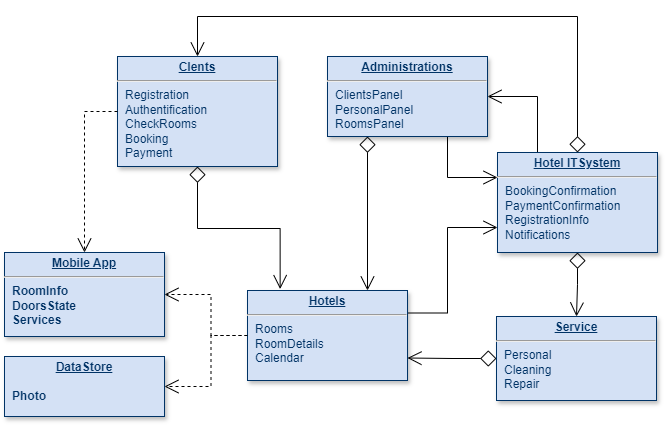

The diagram above was exported from draw.io. Its source (the exported page's mxGraphModel, read from the mxfile embedded in the PNG):
<mxGraphModel dx="1793" dy="2144" grid="1" gridSize="10" guides="1" tooltips="1" connect="1" arrows="1" fold="1" page="1" pageScale="1" pageWidth="826" pageHeight="1169" background="none" math="0" shadow="0">
  <root>
    <mxCell id="0" />
    <mxCell id="1" parent="0" />
    <mxCell id="H_k_wE4bWwtlAT0vx6vJ-122" style="edgeStyle=orthogonalEdgeStyle;rounded=0;orthogonalLoop=1;jettySize=auto;html=1;exitX=0.25;exitY=1;exitDx=0;exitDy=0;entryX=0.75;entryY=0;entryDx=0;entryDy=0;endSize=12;startSize=14;endArrow=open;endFill=0;startArrow=diamond;startFill=0;" edge="1" parent="1" source="H_k_wE4bWwtlAT0vx6vJ-114" target="H_k_wE4bWwtlAT0vx6vJ-115">
      <mxGeometry relative="1" as="geometry" />
    </mxCell>
    <mxCell id="H_k_wE4bWwtlAT0vx6vJ-131" style="edgeStyle=orthogonalEdgeStyle;rounded=0;orthogonalLoop=1;jettySize=auto;html=1;entryX=0;entryY=0.25;entryDx=0;entryDy=0;exitX=0.75;exitY=1;exitDx=0;exitDy=0;endSize=12;startSize=14;endArrow=open;endFill=0;" edge="1" parent="1" source="H_k_wE4bWwtlAT0vx6vJ-114" target="H_k_wE4bWwtlAT0vx6vJ-117">
      <mxGeometry relative="1" as="geometry" />
    </mxCell>
    <mxCell id="H_k_wE4bWwtlAT0vx6vJ-114" value="&lt;p style=&quot;text-decoration-line: underline; margin: 4px 0px 0px; text-align: center;&quot;&gt;&lt;strong&gt;Administrations&lt;/strong&gt;&lt;/p&gt;&lt;hr&gt;&lt;p style=&quot;margin: 0px 0px 0px 8px;&quot;&gt;ClientsPanel&lt;/p&gt;&lt;p style=&quot;margin: 0px 0px 0px 8px;&quot;&gt;PersonalPanel&lt;/p&gt;&lt;p style=&quot;margin: 0px 0px 0px 8px;&quot;&gt;RoomsPanel&lt;/p&gt;" style="verticalAlign=top;align=left;overflow=fill;fontSize=12;fontFamily=Helvetica;html=1;strokeColor=#003366;shadow=1;fillColor=#D4E1F5;fontColor=#003366" vertex="1" parent="1">
      <mxGeometry x="433" y="-1020" width="160" height="80" as="geometry" />
    </mxCell>
    <mxCell id="H_k_wE4bWwtlAT0vx6vJ-125" style="edgeStyle=orthogonalEdgeStyle;rounded=0;orthogonalLoop=1;jettySize=auto;html=1;entryX=1;entryY=0.5;entryDx=0;entryDy=0;dashed=1;endArrow=open;endFill=0;endSize=12;startSize=14;" edge="1" parent="1" source="H_k_wE4bWwtlAT0vx6vJ-115" target="H_k_wE4bWwtlAT0vx6vJ-120">
      <mxGeometry relative="1" as="geometry" />
    </mxCell>
    <mxCell id="H_k_wE4bWwtlAT0vx6vJ-134" style="edgeStyle=orthogonalEdgeStyle;rounded=0;orthogonalLoop=1;jettySize=auto;html=1;exitX=1;exitY=0.25;exitDx=0;exitDy=0;endSize=12;startSize=14;endArrow=open;endFill=0;entryX=0;entryY=0.75;entryDx=0;entryDy=0;" edge="1" parent="1" source="H_k_wE4bWwtlAT0vx6vJ-115" target="H_k_wE4bWwtlAT0vx6vJ-117">
      <mxGeometry relative="1" as="geometry">
        <mxPoint x="573" y="-741" as="sourcePoint" />
        <mxPoint x="493" y="-860" as="targetPoint" />
        <Array as="points">
          <mxPoint x="553" y="-763" />
          <mxPoint x="553" y="-849" />
        </Array>
      </mxGeometry>
    </mxCell>
    <mxCell id="H_k_wE4bWwtlAT0vx6vJ-115" value="&lt;p style=&quot;text-decoration-line: underline; margin: 4px 0px 0px; text-align: center;&quot;&gt;&lt;b&gt;Hotels&lt;/b&gt;&lt;/p&gt;&lt;hr&gt;&lt;p style=&quot;margin: 0px 0px 0px 8px;&quot;&gt;Rooms&lt;/p&gt;&lt;p style=&quot;margin: 0px 0px 0px 8px;&quot;&gt;RoomDetails&lt;/p&gt;&lt;p style=&quot;margin: 0px 0px 0px 8px;&quot;&gt;Calendar&lt;/p&gt;" style="verticalAlign=top;align=left;overflow=fill;fontSize=12;fontFamily=Helvetica;html=1;strokeColor=#003366;shadow=1;fillColor=#D4E1F5;fontColor=#003366" vertex="1" parent="1">
      <mxGeometry x="353" y="-786" width="160" height="90" as="geometry" />
    </mxCell>
    <mxCell id="H_k_wE4bWwtlAT0vx6vJ-121" style="edgeStyle=orthogonalEdgeStyle;rounded=0;orthogonalLoop=1;jettySize=auto;html=1;exitX=0.5;exitY=1;exitDx=0;exitDy=0;entryX=0.204;entryY=-0.016;entryDx=0;entryDy=0;entryPerimeter=0;startArrow=diamond;startFill=0;endSize=12;startSize=14;endArrow=open;endFill=0;" edge="1" parent="1" source="H_k_wE4bWwtlAT0vx6vJ-116" target="H_k_wE4bWwtlAT0vx6vJ-115">
      <mxGeometry relative="1" as="geometry" />
    </mxCell>
    <mxCell id="H_k_wE4bWwtlAT0vx6vJ-116" value="&lt;p style=&quot;margin: 0px; margin-top: 4px; text-align: center; text-decoration: underline;&quot;&gt;&lt;strong&gt;Clents&lt;/strong&gt;&lt;/p&gt;&lt;hr&gt;&lt;p style=&quot;margin: 0px; margin-left: 8px;&quot;&gt;Registration&lt;/p&gt;&lt;p style=&quot;margin: 0px; margin-left: 8px;&quot;&gt;Authentification&lt;/p&gt;&lt;p style=&quot;margin: 0px; margin-left: 8px;&quot;&gt;CheckRooms&lt;/p&gt;&lt;p style=&quot;margin: 0px; margin-left: 8px;&quot;&gt;Booking&lt;/p&gt;&lt;p style=&quot;margin: 0px; margin-left: 8px;&quot;&gt;Payment&lt;/p&gt;&lt;p style=&quot;margin: 0px; margin-left: 8px;&quot;&gt;&lt;br&gt;&lt;/p&gt;" style="verticalAlign=top;align=left;overflow=fill;fontSize=12;fontFamily=Helvetica;html=1;strokeColor=#003366;shadow=1;fillColor=#D4E1F5;fontColor=#003366" vertex="1" parent="1">
      <mxGeometry x="223" y="-1020" width="160" height="110" as="geometry" />
    </mxCell>
    <mxCell id="H_k_wE4bWwtlAT0vx6vJ-130" style="edgeStyle=orthogonalEdgeStyle;rounded=0;orthogonalLoop=1;jettySize=auto;html=1;entryX=0.5;entryY=0;entryDx=0;entryDy=0;exitX=0.5;exitY=0;exitDx=0;exitDy=0;endSize=12;startSize=14;endArrow=open;endFill=0;startArrow=diamond;startFill=0;" edge="1" parent="1" source="H_k_wE4bWwtlAT0vx6vJ-117" target="H_k_wE4bWwtlAT0vx6vJ-116">
      <mxGeometry relative="1" as="geometry">
        <Array as="points">
          <mxPoint x="683" y="-1060" />
          <mxPoint x="303" y="-1060" />
        </Array>
      </mxGeometry>
    </mxCell>
    <mxCell id="H_k_wE4bWwtlAT0vx6vJ-132" style="edgeStyle=orthogonalEdgeStyle;rounded=0;orthogonalLoop=1;jettySize=auto;html=1;entryX=0.5;entryY=0;entryDx=0;entryDy=0;endSize=12;startSize=14;endArrow=open;endFill=0;startArrow=diamond;startFill=0;" edge="1" parent="1" source="H_k_wE4bWwtlAT0vx6vJ-117" target="H_k_wE4bWwtlAT0vx6vJ-119">
      <mxGeometry relative="1" as="geometry" />
    </mxCell>
    <mxCell id="H_k_wE4bWwtlAT0vx6vJ-133" style="edgeStyle=orthogonalEdgeStyle;rounded=0;orthogonalLoop=1;jettySize=auto;html=1;entryX=1;entryY=0.5;entryDx=0;entryDy=0;exitX=0.25;exitY=0;exitDx=0;exitDy=0;endSize=12;startSize=14;endArrow=open;endFill=0;" edge="1" parent="1" source="H_k_wE4bWwtlAT0vx6vJ-117" target="H_k_wE4bWwtlAT0vx6vJ-114">
      <mxGeometry relative="1" as="geometry" />
    </mxCell>
    <mxCell id="H_k_wE4bWwtlAT0vx6vJ-117" value="&lt;p style=&quot;text-decoration-line: underline; margin: 4px 0px 0px; text-align: center;&quot;&gt;&lt;b&gt;Hotel ITSystem&lt;/b&gt;&lt;/p&gt;&lt;hr&gt;&lt;p style=&quot;margin: 0px 0px 0px 8px;&quot;&gt;BookingConfirmation&lt;/p&gt;&lt;p style=&quot;margin: 0px 0px 0px 8px;&quot;&gt;PaymentConfirmation&lt;/p&gt;&lt;p style=&quot;margin: 0px 0px 0px 8px;&quot;&gt;RegistrationInfo&lt;/p&gt;&lt;p style=&quot;margin: 0px 0px 0px 8px;&quot;&gt;Notifications&lt;/p&gt;" style="verticalAlign=top;align=left;overflow=fill;fontSize=12;fontFamily=Helvetica;html=1;strokeColor=#003366;shadow=1;fillColor=#D4E1F5;fontColor=#003366" vertex="1" parent="1">
      <mxGeometry x="603" y="-924" width="160" height="100" as="geometry" />
    </mxCell>
    <mxCell id="H_k_wE4bWwtlAT0vx6vJ-135" style="edgeStyle=orthogonalEdgeStyle;rounded=0;orthogonalLoop=1;jettySize=auto;html=1;entryX=1;entryY=0.75;entryDx=0;entryDy=0;endSize=12;startSize=14;endArrow=open;endFill=0;startArrow=diamond;startFill=0;" edge="1" parent="1" source="H_k_wE4bWwtlAT0vx6vJ-119" target="H_k_wE4bWwtlAT0vx6vJ-115">
      <mxGeometry relative="1" as="geometry" />
    </mxCell>
    <mxCell id="H_k_wE4bWwtlAT0vx6vJ-119" value="&lt;p style=&quot;text-decoration-line: underline; margin: 4px 0px 0px; text-align: center;&quot;&gt;&lt;b&gt;Service&lt;/b&gt;&lt;/p&gt;&lt;hr&gt;&lt;p style=&quot;margin: 0px 0px 0px 8px;&quot;&gt;&lt;span style=&quot;background-color: initial;&quot;&gt;Personal&lt;/span&gt;&lt;br&gt;&lt;/p&gt;&lt;p style=&quot;margin: 0px 0px 0px 8px;&quot;&gt;Cleaning&lt;/p&gt;&lt;p style=&quot;margin: 0px 0px 0px 8px;&quot;&gt;Repair&lt;/p&gt;" style="verticalAlign=top;align=left;overflow=fill;fontSize=12;fontFamily=Helvetica;html=1;strokeColor=#003366;shadow=1;fillColor=#D4E1F5;fontColor=#003366" vertex="1" parent="1">
      <mxGeometry x="602" y="-760" width="160" height="84" as="geometry" />
    </mxCell>
    <mxCell id="H_k_wE4bWwtlAT0vx6vJ-120" value="&lt;p style=&quot;text-decoration-line: underline; margin: 4px 0px 0px; text-align: center;&quot;&gt;&lt;b&gt;DataStore&lt;/b&gt;&lt;/p&gt;&lt;p style=&quot;margin: 0px 0px 0px 8px;&quot;&gt;&lt;br&gt;&lt;/p&gt;&lt;p style=&quot;margin: 0px 0px 0px 8px;&quot;&gt;&lt;b style=&quot;text-align: center;&quot;&gt;Photo&lt;/b&gt;&lt;br&gt;&lt;/p&gt;" style="verticalAlign=top;align=left;overflow=fill;fontSize=12;fontFamily=Helvetica;html=1;strokeColor=#003366;shadow=1;fillColor=#D4E1F5;fontColor=#003366" vertex="1" parent="1">
      <mxGeometry x="110" y="-720" width="160" height="60" as="geometry" />
    </mxCell>
    <mxCell id="H_k_wE4bWwtlAT0vx6vJ-146" value="&lt;p style=&quot;text-decoration-line: underline; margin: 4px 0px 0px; text-align: center;&quot;&gt;&lt;b&gt;Mobile App&lt;/b&gt;&lt;/p&gt;&lt;hr&gt;&lt;p style=&quot;margin: 0px 0px 0px 8px;&quot;&gt;&lt;b style=&quot;background-color: initial; text-align: center;&quot;&gt;RoomInfo&lt;/b&gt;&lt;br&gt;&lt;/p&gt;&lt;p style=&quot;margin: 0px 0px 0px 8px;&quot;&gt;&lt;b style=&quot;text-align: center;&quot;&gt;DoorsState&lt;/b&gt;&lt;/p&gt;&lt;p style=&quot;margin: 0px 0px 0px 8px;&quot;&gt;&lt;b style=&quot;text-align: center; background-color: initial;&quot;&gt;Services&lt;/b&gt;&lt;/p&gt;" style="verticalAlign=top;align=left;overflow=fill;fontSize=12;fontFamily=Helvetica;html=1;strokeColor=#003366;shadow=1;fillColor=#D4E1F5;fontColor=#003366" vertex="1" parent="1">
      <mxGeometry x="110" y="-824" width="160" height="84" as="geometry" />
    </mxCell>
    <mxCell id="H_k_wE4bWwtlAT0vx6vJ-147" style="edgeStyle=orthogonalEdgeStyle;rounded=0;orthogonalLoop=1;jettySize=auto;html=1;entryX=1;entryY=0.5;entryDx=0;entryDy=0;dashed=1;endArrow=open;endFill=0;endSize=12;startSize=14;exitX=0;exitY=0.5;exitDx=0;exitDy=0;" edge="1" parent="1" source="H_k_wE4bWwtlAT0vx6vJ-115" target="H_k_wE4bWwtlAT0vx6vJ-146">
      <mxGeometry relative="1" as="geometry">
        <mxPoint x="363" y="-731" as="sourcePoint" />
        <mxPoint x="280" y="-620" as="targetPoint" />
      </mxGeometry>
    </mxCell>
    <mxCell id="H_k_wE4bWwtlAT0vx6vJ-149" style="edgeStyle=orthogonalEdgeStyle;rounded=0;orthogonalLoop=1;jettySize=auto;html=1;entryX=0.5;entryY=0;entryDx=0;entryDy=0;dashed=1;endArrow=open;endFill=0;endSize=12;startSize=14;exitX=0;exitY=0.5;exitDx=0;exitDy=0;" edge="1" parent="1" source="H_k_wE4bWwtlAT0vx6vJ-116" target="H_k_wE4bWwtlAT0vx6vJ-146">
      <mxGeometry relative="1" as="geometry">
        <mxPoint x="363" y="-731" as="sourcePoint" />
        <mxPoint x="280" y="-779" as="targetPoint" />
      </mxGeometry>
    </mxCell>
  </root>
</mxGraphModel>